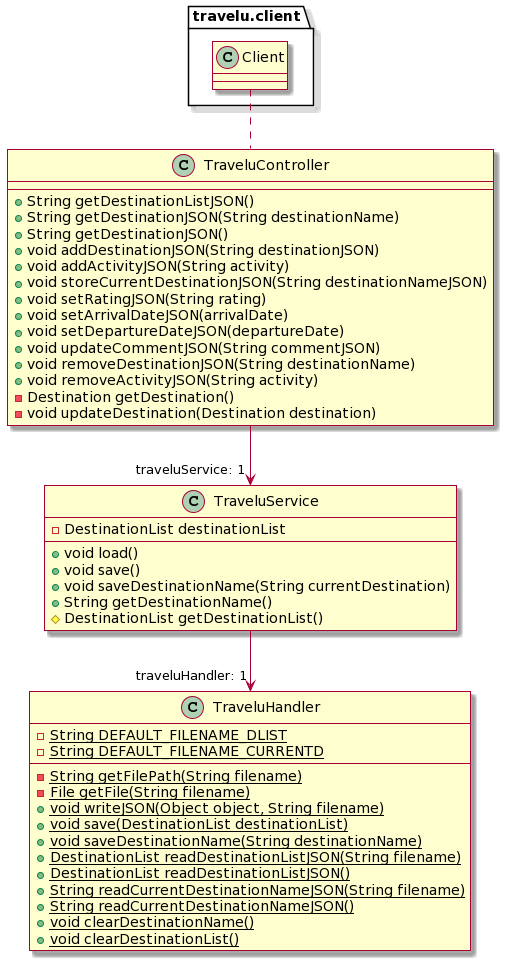

The diagram above was rendered by PlantUML. Its source (embedded in the PNG):
@startuml
skin rose

package travelu.client{
    class Client
}

class TraveluController {

    + String getDestinationListJSON()
    + String getDestinationJSON(String destinationName)
    + String getDestinationJSON()
    + void addDestinationJSON(String destinationJSON)
    + void addActivityJSON(String activity)
    + void storeCurrentDestinationJSON(String destinationNameJSON)
    + void setRatingJSON(String rating)
    + void setArrivalDateJSON(arrivalDate)
    + void setDepartureDateJSON(departureDate)
    + void updateCommentJSON(String commentJSON)
    + void removeDestinationJSON(String destinationName)
    + void removeActivityJSON(String activity)
    - Destination getDestination()
    - void updateDestination(Destination destination)
}

class TraveluService {
    - DestinationList destinationList
    + void load()
    + void save()
    + void saveDestinationName(String currentDestination)
    + String getDestinationName()
    # DestinationList getDestinationList()
}

class TraveluHandler {
    - {static} String DEFAULT_FILENAME_DLIST
    - {static} String DEFAULT_FILENAME_CURRENTD

    - {static} String getFilePath(String filename)
    - {static} File getFile(String filename)
    + {static} void writeJSON(Object object, String filename)
    + {static} void save(DestinationList destinationList)
    + {static} void saveDestinationName(String destinationName)
    + {static} DestinationList readDestinationListJSON(String filename)
    + {static} DestinationList readDestinationListJSON()
    + {static} String readCurrentDestinationNameJSON(String filename)
    + {static} String readCurrentDestinationNameJSON()
    + {static} void clearDestinationName()
    + {static} void clearDestinationList()
}

Client .. TraveluController
TraveluController --> "traveluService: 1" TraveluService
TraveluService --> "traveluHandler: 1" TraveluHandler
@enduml